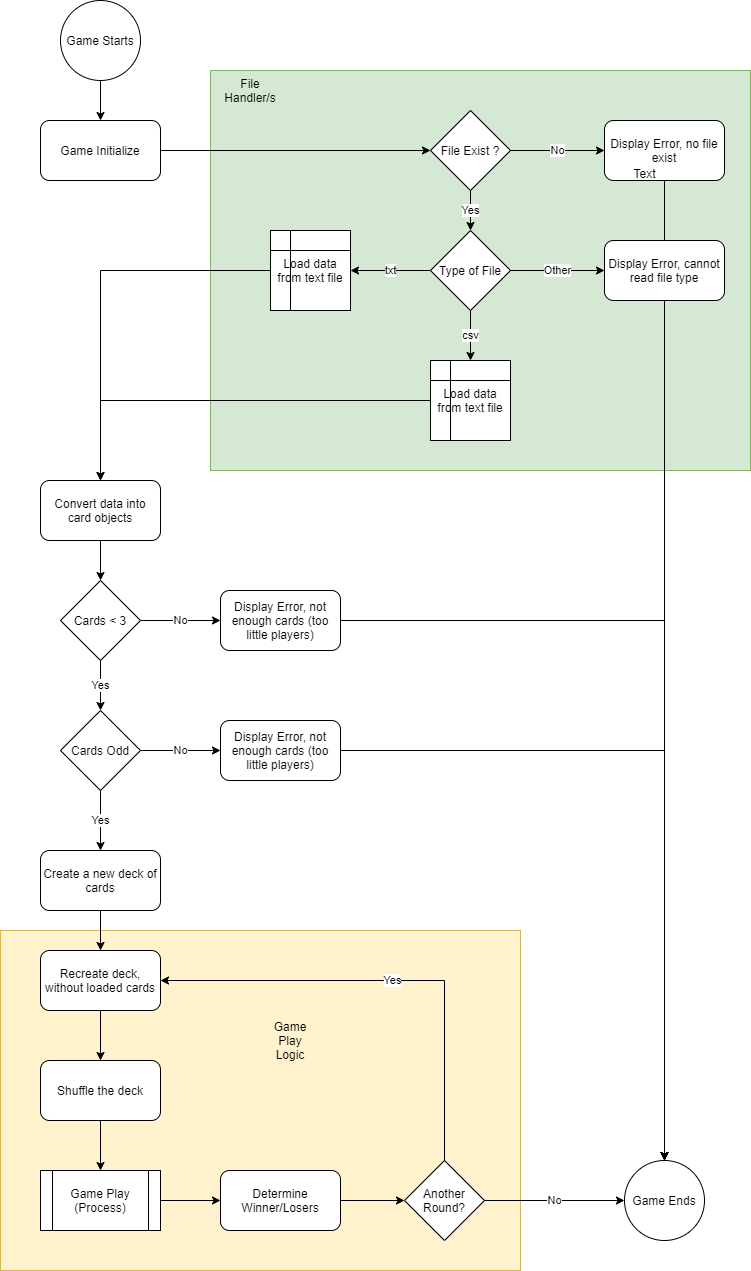

The diagram above was exported from draw.io. Its source (the exported page's mxGraphModel, read from the mxfile embedded in the PNG):
<mxGraphModel dx="1422" dy="762" grid="1" gridSize="10" guides="1" tooltips="1" connect="1" arrows="1" fold="1" page="1" pageScale="1" pageWidth="827" pageHeight="1169" math="0" shadow="0">
  <root>
    <mxCell id="WIyWlLk6GJQsqaUBKTNV-0" />
    <mxCell id="WIyWlLk6GJQsqaUBKTNV-1" parent="WIyWlLk6GJQsqaUBKTNV-0" />
    <mxCell id="B9BMnTZDqVRIh0FD_0Jt-90" value="" style="rounded=0;whiteSpace=wrap;html=1;fillColor=#fff2cc;strokeColor=#d6b656;" parent="WIyWlLk6GJQsqaUBKTNV-1" vertex="1">
      <mxGeometry x="10" y="950" width="520" height="340" as="geometry" />
    </mxCell>
    <mxCell id="B9BMnTZDqVRIh0FD_0Jt-85" value="" style="rounded=0;whiteSpace=wrap;html=1;fillColor=#d5e8d4;strokeColor=#82b366;" parent="WIyWlLk6GJQsqaUBKTNV-1" vertex="1">
      <mxGeometry x="220" y="90" width="540" height="400" as="geometry" />
    </mxCell>
    <mxCell id="B9BMnTZDqVRIh0FD_0Jt-6" value="" style="edgeStyle=orthogonalEdgeStyle;rounded=0;orthogonalLoop=1;jettySize=auto;html=1;" parent="WIyWlLk6GJQsqaUBKTNV-1" source="B9BMnTZDqVRIh0FD_0Jt-1" target="B9BMnTZDqVRIh0FD_0Jt-5" edge="1">
      <mxGeometry relative="1" as="geometry" />
    </mxCell>
    <mxCell id="B9BMnTZDqVRIh0FD_0Jt-1" value="Game Starts" style="ellipse;whiteSpace=wrap;html=1;aspect=fixed;" parent="WIyWlLk6GJQsqaUBKTNV-1" vertex="1">
      <mxGeometry x="70" y="20" width="80" height="80" as="geometry" />
    </mxCell>
    <mxCell id="B9BMnTZDqVRIh0FD_0Jt-8" value="" style="edgeStyle=orthogonalEdgeStyle;rounded=0;orthogonalLoop=1;jettySize=auto;html=1;" parent="WIyWlLk6GJQsqaUBKTNV-1" source="B9BMnTZDqVRIh0FD_0Jt-5" target="B9BMnTZDqVRIh0FD_0Jt-7" edge="1">
      <mxGeometry relative="1" as="geometry" />
    </mxCell>
    <mxCell id="B9BMnTZDqVRIh0FD_0Jt-5" value="Game Initialize" style="rounded=1;whiteSpace=wrap;html=1;" parent="WIyWlLk6GJQsqaUBKTNV-1" vertex="1">
      <mxGeometry x="50" y="140" width="120" height="60" as="geometry" />
    </mxCell>
    <mxCell id="B9BMnTZDqVRIh0FD_0Jt-12" value="No" style="edgeStyle=orthogonalEdgeStyle;rounded=0;orthogonalLoop=1;jettySize=auto;html=1;" parent="WIyWlLk6GJQsqaUBKTNV-1" source="B9BMnTZDqVRIh0FD_0Jt-7" target="B9BMnTZDqVRIh0FD_0Jt-11" edge="1">
      <mxGeometry relative="1" as="geometry" />
    </mxCell>
    <mxCell id="B9BMnTZDqVRIh0FD_0Jt-63" value="Yes" style="edgeStyle=orthogonalEdgeStyle;rounded=0;orthogonalLoop=1;jettySize=auto;html=1;" parent="WIyWlLk6GJQsqaUBKTNV-1" source="B9BMnTZDqVRIh0FD_0Jt-7" target="B9BMnTZDqVRIh0FD_0Jt-62" edge="1">
      <mxGeometry relative="1" as="geometry" />
    </mxCell>
    <mxCell id="B9BMnTZDqVRIh0FD_0Jt-7" value="File Exist ?" style="rhombus;whiteSpace=wrap;html=1;" parent="WIyWlLk6GJQsqaUBKTNV-1" vertex="1">
      <mxGeometry x="440" y="130" width="80" height="80" as="geometry" />
    </mxCell>
    <mxCell id="B9BMnTZDqVRIh0FD_0Jt-64" style="edgeStyle=orthogonalEdgeStyle;rounded=0;orthogonalLoop=1;jettySize=auto;html=1;entryX=0.5;entryY=0;entryDx=0;entryDy=0;" parent="WIyWlLk6GJQsqaUBKTNV-1" source="B9BMnTZDqVRIh0FD_0Jt-11" target="B9BMnTZDqVRIh0FD_0Jt-48" edge="1">
      <mxGeometry relative="1" as="geometry">
        <Array as="points">
          <mxPoint x="674" y="920" />
          <mxPoint x="674" y="920" />
        </Array>
      </mxGeometry>
    </mxCell>
    <mxCell id="B9BMnTZDqVRIh0FD_0Jt-11" value="Display Error, no file exist" style="rounded=1;whiteSpace=wrap;html=1;" parent="WIyWlLk6GJQsqaUBKTNV-1" vertex="1">
      <mxGeometry x="614" y="140" width="120" height="60" as="geometry" />
    </mxCell>
    <mxCell id="B9BMnTZDqVRIh0FD_0Jt-21" value="" style="edgeStyle=orthogonalEdgeStyle;rounded=0;orthogonalLoop=1;jettySize=auto;html=1;" parent="WIyWlLk6GJQsqaUBKTNV-1" source="B9BMnTZDqVRIh0FD_0Jt-17" target="B9BMnTZDqVRIh0FD_0Jt-20" edge="1">
      <mxGeometry relative="1" as="geometry" />
    </mxCell>
    <mxCell id="B9BMnTZDqVRIh0FD_0Jt-17" value="Convert data into card objects" style="rounded=1;whiteSpace=wrap;html=1;" parent="WIyWlLk6GJQsqaUBKTNV-1" vertex="1">
      <mxGeometry x="50" y="500" width="120" height="60" as="geometry" />
    </mxCell>
    <mxCell id="B9BMnTZDqVRIh0FD_0Jt-26" value="No" style="edgeStyle=orthogonalEdgeStyle;rounded=0;orthogonalLoop=1;jettySize=auto;html=1;entryX=0;entryY=0.5;entryDx=0;entryDy=0;" parent="WIyWlLk6GJQsqaUBKTNV-1" source="B9BMnTZDqVRIh0FD_0Jt-20" target="B9BMnTZDqVRIh0FD_0Jt-24" edge="1">
      <mxGeometry relative="1" as="geometry">
        <mxPoint x="510" y="600" as="targetPoint" />
      </mxGeometry>
    </mxCell>
    <mxCell id="B9BMnTZDqVRIh0FD_0Jt-28" value="Yes" style="edgeStyle=orthogonalEdgeStyle;rounded=0;orthogonalLoop=1;jettySize=auto;html=1;" parent="WIyWlLk6GJQsqaUBKTNV-1" source="B9BMnTZDqVRIh0FD_0Jt-20" target="B9BMnTZDqVRIh0FD_0Jt-55" edge="1">
      <mxGeometry relative="1" as="geometry">
        <mxPoint x="150" y="720" as="targetPoint" />
      </mxGeometry>
    </mxCell>
    <mxCell id="B9BMnTZDqVRIh0FD_0Jt-20" value="Cards &amp;lt; 3" style="rhombus;whiteSpace=wrap;html=1;" parent="WIyWlLk6GJQsqaUBKTNV-1" vertex="1">
      <mxGeometry x="70" y="600" width="80" height="80" as="geometry" />
    </mxCell>
    <mxCell id="B9BMnTZDqVRIh0FD_0Jt-87" style="edgeStyle=orthogonalEdgeStyle;rounded=0;orthogonalLoop=1;jettySize=auto;html=1;entryX=0.5;entryY=0;entryDx=0;entryDy=0;" parent="WIyWlLk6GJQsqaUBKTNV-1" source="B9BMnTZDqVRIh0FD_0Jt-24" target="B9BMnTZDqVRIh0FD_0Jt-48" edge="1">
      <mxGeometry relative="1" as="geometry" />
    </mxCell>
    <mxCell id="B9BMnTZDqVRIh0FD_0Jt-24" value="Display Error, not enough cards (too little players)" style="rounded=1;whiteSpace=wrap;html=1;" parent="WIyWlLk6GJQsqaUBKTNV-1" vertex="1">
      <mxGeometry x="230" y="610" width="120" height="60" as="geometry" />
    </mxCell>
    <mxCell id="B9BMnTZDqVRIh0FD_0Jt-30" value="" style="edgeStyle=orthogonalEdgeStyle;rounded=0;orthogonalLoop=1;jettySize=auto;html=1;" parent="WIyWlLk6GJQsqaUBKTNV-1" source="B9BMnTZDqVRIh0FD_0Jt-27" target="B9BMnTZDqVRIh0FD_0Jt-29" edge="1">
      <mxGeometry relative="1" as="geometry" />
    </mxCell>
    <mxCell id="B9BMnTZDqVRIh0FD_0Jt-27" value="Create a new deck of cards" style="rounded=1;whiteSpace=wrap;html=1;" parent="WIyWlLk6GJQsqaUBKTNV-1" vertex="1">
      <mxGeometry x="50" y="870" width="120" height="60" as="geometry" />
    </mxCell>
    <mxCell id="B9BMnTZDqVRIh0FD_0Jt-32" value="" style="edgeStyle=orthogonalEdgeStyle;rounded=0;orthogonalLoop=1;jettySize=auto;html=1;" parent="WIyWlLk6GJQsqaUBKTNV-1" source="B9BMnTZDqVRIh0FD_0Jt-29" target="B9BMnTZDqVRIh0FD_0Jt-31" edge="1">
      <mxGeometry relative="1" as="geometry" />
    </mxCell>
    <mxCell id="B9BMnTZDqVRIh0FD_0Jt-29" value="Recreate deck, without loaded cards" style="rounded=1;whiteSpace=wrap;html=1;" parent="WIyWlLk6GJQsqaUBKTNV-1" vertex="1">
      <mxGeometry x="50" y="970" width="120" height="60" as="geometry" />
    </mxCell>
    <mxCell id="B9BMnTZDqVRIh0FD_0Jt-40" value="" style="edgeStyle=orthogonalEdgeStyle;rounded=0;orthogonalLoop=1;jettySize=auto;html=1;" parent="WIyWlLk6GJQsqaUBKTNV-1" source="B9BMnTZDqVRIh0FD_0Jt-31" target="B9BMnTZDqVRIh0FD_0Jt-39" edge="1">
      <mxGeometry relative="1" as="geometry" />
    </mxCell>
    <mxCell id="B9BMnTZDqVRIh0FD_0Jt-31" value="Shuffle the deck" style="rounded=1;whiteSpace=wrap;html=1;" parent="WIyWlLk6GJQsqaUBKTNV-1" vertex="1">
      <mxGeometry x="50" y="1080" width="120" height="60" as="geometry" />
    </mxCell>
    <mxCell id="B9BMnTZDqVRIh0FD_0Jt-37" value="" style="edgeStyle=orthogonalEdgeStyle;rounded=0;orthogonalLoop=1;jettySize=auto;html=1;" parent="WIyWlLk6GJQsqaUBKTNV-1" source="B9BMnTZDqVRIh0FD_0Jt-36" target="B9BMnTZDqVRIh0FD_0Jt-17" edge="1">
      <mxGeometry relative="1" as="geometry" />
    </mxCell>
    <mxCell id="B9BMnTZDqVRIh0FD_0Jt-36" value="Load data from text file" style="shape=internalStorage;whiteSpace=wrap;html=1;backgroundOutline=1;" parent="WIyWlLk6GJQsqaUBKTNV-1" vertex="1">
      <mxGeometry x="440" y="380" width="80" height="80" as="geometry" />
    </mxCell>
    <mxCell id="B9BMnTZDqVRIh0FD_0Jt-42" value="" style="edgeStyle=orthogonalEdgeStyle;rounded=0;orthogonalLoop=1;jettySize=auto;html=1;" parent="WIyWlLk6GJQsqaUBKTNV-1" source="B9BMnTZDqVRIh0FD_0Jt-39" target="B9BMnTZDqVRIh0FD_0Jt-41" edge="1">
      <mxGeometry relative="1" as="geometry" />
    </mxCell>
    <mxCell id="B9BMnTZDqVRIh0FD_0Jt-39" value="Game Play (Process)" style="shape=process;whiteSpace=wrap;html=1;backgroundOutline=1;" parent="WIyWlLk6GJQsqaUBKTNV-1" vertex="1">
      <mxGeometry x="50" y="1190" width="120" height="60" as="geometry" />
    </mxCell>
    <mxCell id="B9BMnTZDqVRIh0FD_0Jt-47" value="" style="edgeStyle=orthogonalEdgeStyle;rounded=0;orthogonalLoop=1;jettySize=auto;html=1;" parent="WIyWlLk6GJQsqaUBKTNV-1" source="B9BMnTZDqVRIh0FD_0Jt-41" target="B9BMnTZDqVRIh0FD_0Jt-46" edge="1">
      <mxGeometry relative="1" as="geometry" />
    </mxCell>
    <mxCell id="B9BMnTZDqVRIh0FD_0Jt-41" value="Determine Winner/Losers" style="rounded=1;whiteSpace=wrap;html=1;" parent="WIyWlLk6GJQsqaUBKTNV-1" vertex="1">
      <mxGeometry x="230" y="1190" width="120" height="60" as="geometry" />
    </mxCell>
    <mxCell id="B9BMnTZDqVRIh0FD_0Jt-49" value="No" style="edgeStyle=orthogonalEdgeStyle;rounded=0;orthogonalLoop=1;jettySize=auto;html=1;" parent="WIyWlLk6GJQsqaUBKTNV-1" source="B9BMnTZDqVRIh0FD_0Jt-46" target="B9BMnTZDqVRIh0FD_0Jt-48" edge="1">
      <mxGeometry relative="1" as="geometry" />
    </mxCell>
    <mxCell id="B9BMnTZDqVRIh0FD_0Jt-61" value="Yes" style="edgeStyle=orthogonalEdgeStyle;rounded=0;orthogonalLoop=1;jettySize=auto;html=1;entryX=1;entryY=0.5;entryDx=0;entryDy=0;" parent="WIyWlLk6GJQsqaUBKTNV-1" source="B9BMnTZDqVRIh0FD_0Jt-46" target="B9BMnTZDqVRIh0FD_0Jt-29" edge="1">
      <mxGeometry relative="1" as="geometry">
        <Array as="points">
          <mxPoint x="454" y="1000" />
        </Array>
      </mxGeometry>
    </mxCell>
    <mxCell id="B9BMnTZDqVRIh0FD_0Jt-46" value="Another Round?" style="rhombus;whiteSpace=wrap;html=1;" parent="WIyWlLk6GJQsqaUBKTNV-1" vertex="1">
      <mxGeometry x="414" y="1180" width="80" height="80" as="geometry" />
    </mxCell>
    <mxCell id="B9BMnTZDqVRIh0FD_0Jt-48" value="Game Ends" style="ellipse;whiteSpace=wrap;html=1;aspect=fixed;" parent="WIyWlLk6GJQsqaUBKTNV-1" vertex="1">
      <mxGeometry x="634" y="1180" width="80" height="80" as="geometry" />
    </mxCell>
    <mxCell id="B9BMnTZDqVRIh0FD_0Jt-56" value="Yes" style="edgeStyle=orthogonalEdgeStyle;rounded=0;orthogonalLoop=1;jettySize=auto;html=1;" parent="WIyWlLk6GJQsqaUBKTNV-1" source="B9BMnTZDqVRIh0FD_0Jt-55" target="B9BMnTZDqVRIh0FD_0Jt-27" edge="1">
      <mxGeometry relative="1" as="geometry" />
    </mxCell>
    <mxCell id="B9BMnTZDqVRIh0FD_0Jt-58" value="No" style="edgeStyle=orthogonalEdgeStyle;rounded=0;orthogonalLoop=1;jettySize=auto;html=1;" parent="WIyWlLk6GJQsqaUBKTNV-1" source="B9BMnTZDqVRIh0FD_0Jt-55" target="B9BMnTZDqVRIh0FD_0Jt-57" edge="1">
      <mxGeometry relative="1" as="geometry" />
    </mxCell>
    <mxCell id="B9BMnTZDqVRIh0FD_0Jt-55" value="Cards Odd" style="rhombus;whiteSpace=wrap;html=1;" parent="WIyWlLk6GJQsqaUBKTNV-1" vertex="1">
      <mxGeometry x="70" y="730" width="80" height="80" as="geometry" />
    </mxCell>
    <mxCell id="B9BMnTZDqVRIh0FD_0Jt-59" style="edgeStyle=orthogonalEdgeStyle;rounded=0;orthogonalLoop=1;jettySize=auto;html=1;entryX=0.5;entryY=0;entryDx=0;entryDy=0;" parent="WIyWlLk6GJQsqaUBKTNV-1" source="B9BMnTZDqVRIh0FD_0Jt-57" target="B9BMnTZDqVRIh0FD_0Jt-48" edge="1">
      <mxGeometry relative="1" as="geometry" />
    </mxCell>
    <mxCell id="B9BMnTZDqVRIh0FD_0Jt-57" value="Display Error, not enough cards (too little players)" style="rounded=1;whiteSpace=wrap;html=1;" parent="WIyWlLk6GJQsqaUBKTNV-1" vertex="1">
      <mxGeometry x="230" y="740" width="120" height="60" as="geometry" />
    </mxCell>
    <mxCell id="B9BMnTZDqVRIh0FD_0Jt-71" value="txt" style="edgeStyle=orthogonalEdgeStyle;rounded=0;orthogonalLoop=1;jettySize=auto;html=1;" parent="WIyWlLk6GJQsqaUBKTNV-1" source="B9BMnTZDqVRIh0FD_0Jt-62" target="B9BMnTZDqVRIh0FD_0Jt-73" edge="1">
      <mxGeometry relative="1" as="geometry">
        <mxPoint x="170" y="290" as="targetPoint" />
      </mxGeometry>
    </mxCell>
    <mxCell id="B9BMnTZDqVRIh0FD_0Jt-72" value="csv" style="edgeStyle=orthogonalEdgeStyle;rounded=0;orthogonalLoop=1;jettySize=auto;html=1;entryX=0.5;entryY=0;entryDx=0;entryDy=0;" parent="WIyWlLk6GJQsqaUBKTNV-1" source="B9BMnTZDqVRIh0FD_0Jt-62" target="B9BMnTZDqVRIh0FD_0Jt-36" edge="1">
      <mxGeometry relative="1" as="geometry">
        <mxPoint x="280" y="380" as="targetPoint" />
      </mxGeometry>
    </mxCell>
    <mxCell id="B9BMnTZDqVRIh0FD_0Jt-77" value="Other" style="edgeStyle=orthogonalEdgeStyle;rounded=0;orthogonalLoop=1;jettySize=auto;html=1;entryX=0;entryY=0.5;entryDx=0;entryDy=0;" parent="WIyWlLk6GJQsqaUBKTNV-1" source="B9BMnTZDqVRIh0FD_0Jt-62" target="B9BMnTZDqVRIh0FD_0Jt-75" edge="1">
      <mxGeometry relative="1" as="geometry">
        <mxPoint x="400" y="290" as="targetPoint" />
      </mxGeometry>
    </mxCell>
    <mxCell id="B9BMnTZDqVRIh0FD_0Jt-62" value="Type of File" style="rhombus;whiteSpace=wrap;html=1;" parent="WIyWlLk6GJQsqaUBKTNV-1" vertex="1">
      <mxGeometry x="440" y="250" width="80" height="80" as="geometry" />
    </mxCell>
    <mxCell id="B9BMnTZDqVRIh0FD_0Jt-74" style="edgeStyle=orthogonalEdgeStyle;rounded=0;orthogonalLoop=1;jettySize=auto;html=1;entryX=0.5;entryY=0;entryDx=0;entryDy=0;" parent="WIyWlLk6GJQsqaUBKTNV-1" source="B9BMnTZDqVRIh0FD_0Jt-73" target="B9BMnTZDqVRIh0FD_0Jt-17" edge="1">
      <mxGeometry relative="1" as="geometry" />
    </mxCell>
    <mxCell id="B9BMnTZDqVRIh0FD_0Jt-73" value="Load data from text file" style="shape=internalStorage;whiteSpace=wrap;html=1;backgroundOutline=1;" parent="WIyWlLk6GJQsqaUBKTNV-1" vertex="1">
      <mxGeometry x="280" y="250" width="80" height="80" as="geometry" />
    </mxCell>
    <mxCell id="B9BMnTZDqVRIh0FD_0Jt-80" style="edgeStyle=orthogonalEdgeStyle;rounded=0;orthogonalLoop=1;jettySize=auto;html=1;" parent="WIyWlLk6GJQsqaUBKTNV-1" source="B9BMnTZDqVRIh0FD_0Jt-75" target="B9BMnTZDqVRIh0FD_0Jt-48" edge="1">
      <mxGeometry relative="1" as="geometry">
        <Array as="points">
          <mxPoint x="674" y="940" />
          <mxPoint x="674" y="940" />
        </Array>
      </mxGeometry>
    </mxCell>
    <mxCell id="B9BMnTZDqVRIh0FD_0Jt-75" value="Display Error, cannot read file type" style="rounded=1;whiteSpace=wrap;html=1;" parent="WIyWlLk6GJQsqaUBKTNV-1" vertex="1">
      <mxGeometry x="614" y="260" width="120" height="60" as="geometry" />
    </mxCell>
    <mxCell id="B9BMnTZDqVRIh0FD_0Jt-82" value="Text" style="text;html=1;align=center;verticalAlign=middle;resizable=0;points=[];autosize=1;" parent="WIyWlLk6GJQsqaUBKTNV-1" vertex="1">
      <mxGeometry x="634" y="183" width="40" height="20" as="geometry" />
    </mxCell>
    <mxCell id="B9BMnTZDqVRIh0FD_0Jt-89" value="File Handler/s" style="text;html=1;strokeColor=none;fillColor=none;align=center;verticalAlign=middle;whiteSpace=wrap;rounded=0;" parent="WIyWlLk6GJQsqaUBKTNV-1" vertex="1">
      <mxGeometry x="240" y="100" width="40" height="20" as="geometry" />
    </mxCell>
    <mxCell id="B9BMnTZDqVRIh0FD_0Jt-91" value="Game Play Logic" style="text;html=1;strokeColor=none;fillColor=none;align=center;verticalAlign=middle;whiteSpace=wrap;rounded=0;" parent="WIyWlLk6GJQsqaUBKTNV-1" vertex="1">
      <mxGeometry x="280" y="1050" width="40" height="20" as="geometry" />
    </mxCell>
  </root>
</mxGraphModel>